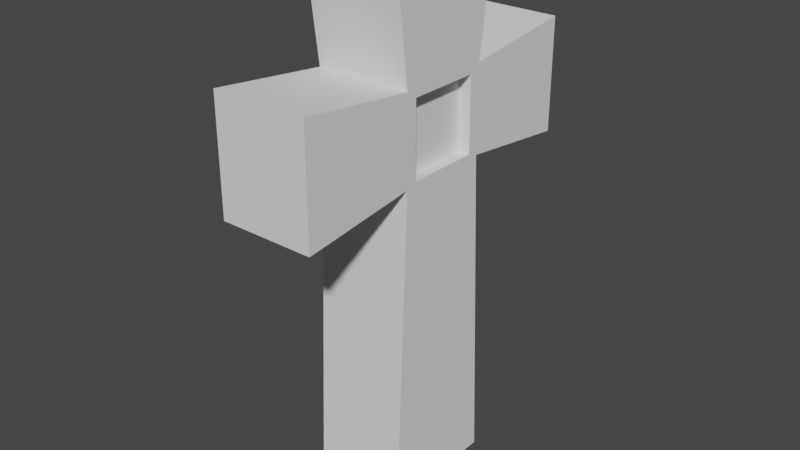 # Source: Gravestone_02.blend  (saved by Blender 3.1.7; exported with 4.5.12 LTS)
import bpy
from mathutils import Matrix  # noqa: F401  (used for matrix-valued properties, if any)

bpy.ops.wm.read_factory_settings(use_empty=True)
scene = bpy.context.scene
scene.name = 'Scene'

# ---- collections
col_collection = bpy.data.collections.new('Collection'); scene.collection.children.link(col_collection)

# ---- world
world_world = bpy.data.worlds.new('World'); scene.world = world_world
world_world.use_nodes = True; world_world.node_tree.nodes.clear()
_N = world_world.node_tree.nodes; _L = world_world.node_tree.links
n0 = _N.new('ShaderNodeOutputWorld'); n0.name = 'World Output'; n0.location = (300, 300)
n1 = _N.new('ShaderNodeBackground'); n1.name = 'Background'; n1.location = (10, 300)
n1.inputs[0].default_value = (0.05088, 0.05088, 0.05088, 1.0)
_L.new(n1.outputs[0], n0.inputs[0])
n0.is_active_output = True
world_world.color = (0.05088, 0.05088, 0.05088)
world_world.use_sun_shadow = False
world_world.sun_shadow_jitter_overblur = 0.0

# ---- meshes
me_cube_001 = bpy.data.meshes.new('Cube.001')
me_cube_001.from_pydata([(0.267, -0.2785, 2.476), (-0.3592, -0.4624, 0.0), (0.267, -0.2785, 3.033), (-0.3592, -0.4603, 3.891), (0.267, 0.2785, 2.476), (-0.3592, 0.4624, 0.0), (-0.3592, 0.4603, 3.891), (0.267, 0.2785, 3.033), (0.3592, -0.4624, 0.0), (0.3592, -0.4603, 3.891), (0.3592, 0.4624, 0.0), (0.3592, 0.4603, 3.891), (-0.3592, -0.3592, 2.446), (-0.3592, -0.3592, 3.092), (-0.3592, 0.3592, 3.092), (-0.3592, 0.3592, 2.446), (0.3592, 0.3592, 3.092), (0.3592, 0.3592, 2.446), (0.3592, -0.3592, 3.092), (0.3592, -0.3592, 2.446), (-0.3592, -1.239, 2.343), (-0.3592, -1.239, 3.195), (-0.3592, 1.239, 3.195), (-0.3592, 1.239, 2.343), (0.3592, 1.239, 3.195), (0.3592, 1.239, 2.343), (0.3592, -1.239, 3.195), (0.3592, -1.239, 2.343), (0.3592, -0.2785, 3.033), (0.3592, 0.2785, 3.033), (0.3592, -0.2785, 2.476), (0.3592, 0.2785, 2.476)], [], [(13, 3, 6, 14), (14, 6, 11, 16), (16, 11, 9, 18), (18, 9, 3, 13), (5, 10, 8, 1), (11, 6, 3, 9), (8, 19, 12, 1), (17, 15, 23, 25), (10, 17, 19, 8), (31, 17, 16, 18, 19, 30, 28, 29), (30, 19, 17, 31), (5, 15, 17, 10), (15, 14, 22, 23), (1, 12, 15, 5), (12, 13, 14, 15), (27, 26, 21, 20), (23, 22, 24, 25), (13, 12, 20, 21), (12, 19, 27, 20), (14, 16, 24, 22), (18, 13, 21, 26), (19, 18, 26, 27), (16, 17, 25, 24), (0, 4, 7, 2), (29, 7, 4, 31), (30, 0, 2, 28), (4, 0, 30, 31), (2, 7, 29, 28)])
_uv = me_cube_001.uv_layers.new(name='UVMap')
_uv.uv.foreach_set('vector', [0.5737, 0.0, 0.625, 0.0, 0.625, 0.25, 0.5737, 0.25, 0.5737, 0.25, 0.625, 0.25, 0.625, 0.5, 0.5737, 0.5, 0.5737, 0.5, 0.625, 0.5, 0.625, 0.75, 0.5737, 0.75, 0.5737, 0.75, 0.625, 0.75, 0.625, 1.0, 0.5737, 1.0, 0.125, 0.5, 0.375, 0.5, 0.375, 0.75, 0.125, 0.75, 0.625, 0.5, 0.875, 0.5, 0.875, 0.75, 0.625, 0.75, 0.375, 0.75, 0.5322, 0.75, 0.5322, 1.0, 0.375, 1.0, 0.5322, 0.5, 0.5322, 0.25, 0.5322, 0.25, 0.5322, 0.5, 0.375, 0.5, 0.5322, 0.5, 0.5322, 0.75, 0.375, 0.75, 0.5341, 0.5281, 0.5322, 0.5, 0.5737, 0.5, 0.5737, 0.75, 0.5322, 0.75, 0.5341, 0.7219, 0.5699, 0.7219, 0.5699, 0.5281, 0.5341, 0.7219, 0.5322, 0.75, 0.5322, 0.5, 0.5341, 0.5281, 0.375, 0.25, 0.5322, 0.25, 0.5322, 0.5, 0.375, 0.5, 0.5322, 0.25, 0.5737, 0.25, 0.5737, 0.25, 0.5322, 0.25, 0.375, 0.0, 0.5322, 0.0, 0.5322, 0.25, 0.375, 0.25, 0.5322, 0.0, 0.5737, 0.0, 0.5737, 0.25, 0.5322, 0.25, 0.5322, 0.75, 0.5737, 0.75, 0.5737, 1.0, 0.5322, 1.0, 0.5322, 0.25, 0.5737, 0.25, 0.5737, 0.5, 0.5322, 0.5, 0.5737, 0.0, 0.5322, 0.0, 0.5322, 0.0, 0.5737, 0.0, 0.5322, 1.0, 0.5322, 0.75, 0.5322, 0.75, 0.5322, 1.0, 0.5737, 0.25, 0.5737, 0.5, 0.5737, 0.5, 0.5737, 0.25, 0.5737, 0.75, 0.5737, 1.0, 0.5737, 1.0, 0.5737, 0.75, 0.5322, 0.75, 0.5737, 0.75, 0.5737, 0.75, 0.5322, 0.75, 0.5737, 0.5, 0.5322, 0.5, 0.5322, 0.5, 0.5737, 0.5, 0.375, 0.0, 0.375, 0.25, 0.625, 0.25, 0.625, 0.0, 0.625, 0.2914, 0.625, 0.25, 0.375, 0.25, 0.375, 0.2914, 0.375, 0.9586, 0.375, 1.0, 0.625, 1.0, 0.625, 0.9586, 0.125, 0.5, 0.125, 0.75, 0.1664, 0.75, 0.1664, 0.5, 0.875, 0.75, 0.875, 0.5, 0.8336, 0.5, 0.8336, 0.75])
me_cube_001.use_remesh_fix_poles = True
me_cube_001.use_remesh_preserve_attributes = False
me_cube_001.update()

# ---- objects
ob_cube = bpy.data.objects.new('Cube', me_cube_001)

# ---- transforms, parenting, visibility, modifiers, constraints
ob_cube.location = (0.0, 0.0, 0.0)

# ---- collection membership
col_collection.objects.link(ob_cube)

# ---- scene / render settings (as saved in the file)
scene.frame_start = 1; scene.frame_end = 250; scene.frame_set(1)
scene.render.engine = 'BLENDER_EEVEE_NEXT'
scene.cycles.sampling_pattern = 'TABULATED_SOBOL'
scene.cycles.use_light_tree = False
scene.view_settings.view_transform = 'Filmic'
bpy.context.view_layer.update()

# ---- added for rendering (the .blend has no active camera and no usable light): camera, sun
cam_auto = bpy.data.cameras.new('AutoCamera')
cam_auto.lens = 50.0
cam_auto.sensor_width = 36.0
cam_auto.clip_end = 1000.0
ob_auto_camera = bpy.data.objects.new('AutoCamera', cam_auto)
scene.collection.objects.link(ob_auto_camera)
ob_auto_camera.location = (4.31943, -5.18331, 5.40091)
ob_auto_camera.rotation_euler = (1.09748, -7.21219e-08, 0.694738)
scene.camera = ob_auto_camera
light_auto_sun = bpy.data.lights.new('AutoSun', 'SUN')
light_auto_sun.energy = 3.0
light_auto_sun.angle = 0.0523599
ob_auto_sun = bpy.data.objects.new('AutoSun', light_auto_sun)
scene.collection.objects.link(ob_auto_sun)
ob_auto_sun.rotation_euler = (0.872665, 0.174533, 0.523599)
bpy.context.view_layer.update()
